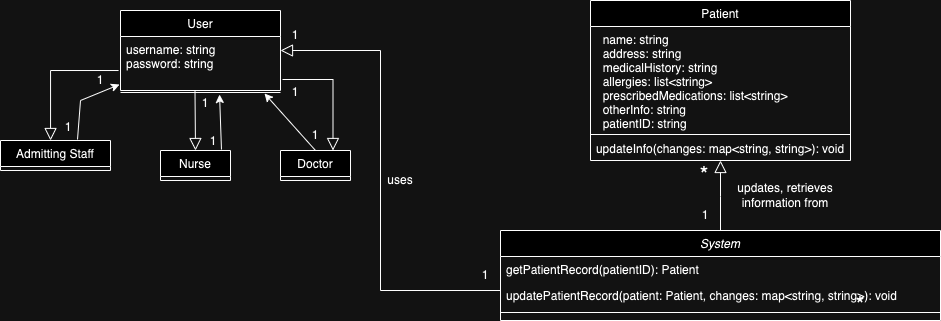

The diagram above was exported from draw.io. Its source (the exported page's mxGraphModel, read from the mxfile embedded in the PNG):
<mxGraphModel dx="2321" dy="1212" grid="1" gridSize="10" guides="1" tooltips="1" connect="1" arrows="1" fold="1" page="1" pageScale="1" pageWidth="413" pageHeight="583" math="0" shadow="0">
  <root>
    <mxCell id="WIyWlLk6GJQsqaUBKTNV-0" />
    <mxCell id="WIyWlLk6GJQsqaUBKTNV-1" parent="WIyWlLk6GJQsqaUBKTNV-0" />
    <mxCell id="zkfFHV4jXpPFQw0GAbJ--0" value="System" style="swimlane;fontStyle=2;align=center;verticalAlign=top;childLayout=stackLayout;horizontal=1;startSize=26;horizontalStack=0;resizeParent=1;resizeLast=0;collapsible=1;marginBottom=0;rounded=0;shadow=0;strokeWidth=1;" parent="WIyWlLk6GJQsqaUBKTNV-1" vertex="1">
      <mxGeometry x="480" y="310" width="440" height="90" as="geometry">
        <mxRectangle x="230" y="140" width="160" height="26" as="alternateBounds" />
      </mxGeometry>
    </mxCell>
    <mxCell id="zkfFHV4jXpPFQw0GAbJ--1" value="getPatientRecord(patientID): Patient" style="text;align=left;verticalAlign=top;spacingLeft=4;spacingRight=4;overflow=hidden;rotatable=0;points=[[0,0.5],[1,0.5]];portConstraint=eastwest;" parent="zkfFHV4jXpPFQw0GAbJ--0" vertex="1">
      <mxGeometry y="26" width="440" height="26" as="geometry" />
    </mxCell>
    <mxCell id="zkfFHV4jXpPFQw0GAbJ--2" value="updatePatientRecord(patient: Patient, changes: map&lt;string, string&gt;): void&#10;" style="text;align=left;verticalAlign=top;spacingLeft=4;spacingRight=4;overflow=hidden;rotatable=0;points=[[0,0.5],[1,0.5]];portConstraint=eastwest;rounded=0;shadow=0;html=0;" parent="zkfFHV4jXpPFQw0GAbJ--0" vertex="1">
      <mxGeometry y="52" width="440" height="26" as="geometry" />
    </mxCell>
    <mxCell id="zkfFHV4jXpPFQw0GAbJ--4" value="" style="line;html=1;strokeWidth=1;align=left;verticalAlign=middle;spacingTop=-1;spacingLeft=3;spacingRight=3;rotatable=0;labelPosition=right;points=[];portConstraint=eastwest;" parent="zkfFHV4jXpPFQw0GAbJ--0" vertex="1">
      <mxGeometry y="78" width="440" height="8" as="geometry" />
    </mxCell>
    <mxCell id="zkfFHV4jXpPFQw0GAbJ--6" value="Patient" style="swimlane;fontStyle=0;align=center;verticalAlign=top;childLayout=stackLayout;horizontal=1;startSize=26;horizontalStack=0;resizeParent=1;resizeLast=0;collapsible=1;marginBottom=0;rounded=0;shadow=0;strokeWidth=1;" parent="WIyWlLk6GJQsqaUBKTNV-1" vertex="1">
      <mxGeometry x="570" y="80" width="260" height="160" as="geometry">
        <mxRectangle x="130" y="380" width="160" height="26" as="alternateBounds" />
      </mxGeometry>
    </mxCell>
    <mxCell id="zkfFHV4jXpPFQw0GAbJ--7" value="  name: string&#10;  address: string&#10;  medicalHistory: string&#10;  allergies: list&lt;string&gt;&#10;  prescribedMedications: list&lt;string&gt;&#10;  otherInfo: string&#10;  patientID: string" style="text;align=left;verticalAlign=top;spacingLeft=4;spacingRight=4;overflow=hidden;rotatable=0;points=[[0,0.5],[1,0.5]];portConstraint=eastwest;" parent="zkfFHV4jXpPFQw0GAbJ--6" vertex="1">
      <mxGeometry y="26" width="260" height="104" as="geometry" />
    </mxCell>
    <mxCell id="zkfFHV4jXpPFQw0GAbJ--9" value="" style="line;html=1;strokeWidth=1;align=left;verticalAlign=middle;spacingTop=-1;spacingLeft=3;spacingRight=3;rotatable=0;labelPosition=right;points=[];portConstraint=eastwest;" parent="zkfFHV4jXpPFQw0GAbJ--6" vertex="1">
      <mxGeometry y="130" width="260" height="8" as="geometry" />
    </mxCell>
    <mxCell id="euLOycE20mSO1QUqynDE-39" value="updateInfo(changes: map&amp;lt;string, string&amp;gt;): void" style="text;html=1;align=center;verticalAlign=middle;whiteSpace=wrap;rounded=0;" vertex="1" parent="zkfFHV4jXpPFQw0GAbJ--6">
      <mxGeometry y="138" width="260" height="22" as="geometry" />
    </mxCell>
    <mxCell id="zkfFHV4jXpPFQw0GAbJ--12" value="" style="endArrow=block;endSize=10;endFill=0;shadow=0;strokeWidth=1;rounded=0;edgeStyle=elbowEdgeStyle;elbow=vertical;" parent="WIyWlLk6GJQsqaUBKTNV-1" edge="1">
      <mxGeometry width="160" relative="1" as="geometry">
        <mxPoint x="700" y="310" as="sourcePoint" />
        <mxPoint x="700" y="240" as="targetPoint" />
        <Array as="points" />
      </mxGeometry>
    </mxCell>
    <mxCell id="zkfFHV4jXpPFQw0GAbJ--13" value="User" style="swimlane;fontStyle=0;align=center;verticalAlign=top;childLayout=stackLayout;horizontal=1;startSize=26;horizontalStack=0;resizeParent=1;resizeLast=0;collapsible=1;marginBottom=0;rounded=0;shadow=0;strokeWidth=1;" parent="WIyWlLk6GJQsqaUBKTNV-1" vertex="1">
      <mxGeometry x="100" y="90" width="160" height="80" as="geometry">
        <mxRectangle x="340" y="380" width="170" height="26" as="alternateBounds" />
      </mxGeometry>
    </mxCell>
    <mxCell id="zkfFHV4jXpPFQw0GAbJ--14" value="username: string&#10;password: string" style="text;align=left;verticalAlign=top;spacingLeft=4;spacingRight=4;overflow=hidden;rotatable=0;points=[[0,0.5],[1,0.5]];portConstraint=eastwest;" parent="zkfFHV4jXpPFQw0GAbJ--13" vertex="1">
      <mxGeometry y="26" width="160" height="44" as="geometry" />
    </mxCell>
    <mxCell id="zkfFHV4jXpPFQw0GAbJ--16" value="" style="endArrow=block;endSize=10;endFill=0;shadow=0;strokeWidth=1;rounded=0;edgeStyle=elbowEdgeStyle;elbow=horizontal;" parent="WIyWlLk6GJQsqaUBKTNV-1" edge="1">
      <mxGeometry width="160" relative="1" as="geometry">
        <mxPoint x="174.5" y="170" as="sourcePoint" />
        <mxPoint x="175.5" y="230" as="targetPoint" />
      </mxGeometry>
    </mxCell>
    <mxCell id="euLOycE20mSO1QUqynDE-5" value="Doctor" style="swimlane;fontStyle=0;align=center;verticalAlign=top;childLayout=stackLayout;horizontal=1;startSize=26;horizontalStack=0;resizeParent=1;resizeLast=0;collapsible=1;marginBottom=0;rounded=0;shadow=0;strokeWidth=1;" vertex="1" parent="WIyWlLk6GJQsqaUBKTNV-1">
      <mxGeometry x="260" y="230" width="70" height="30" as="geometry">
        <mxRectangle x="340" y="380" width="170" height="26" as="alternateBounds" />
      </mxGeometry>
    </mxCell>
    <mxCell id="euLOycE20mSO1QUqynDE-12" value="" style="endArrow=block;endSize=10;endFill=0;shadow=0;strokeWidth=1;rounded=0;edgeStyle=elbowEdgeStyle;elbow=horizontal;exitX=1;exitY=1;exitDx=0;exitDy=0;" edge="1" parent="WIyWlLk6GJQsqaUBKTNV-1">
      <mxGeometry width="160" relative="1" as="geometry">
        <mxPoint x="480" y="370" as="sourcePoint" />
        <mxPoint x="260" y="130" as="targetPoint" />
        <Array as="points">
          <mxPoint x="360" y="250" />
        </Array>
      </mxGeometry>
    </mxCell>
    <mxCell id="euLOycE20mSO1QUqynDE-18" value="updates, retrieves information from" style="text;html=1;align=center;verticalAlign=middle;whiteSpace=wrap;rounded=0;" vertex="1" parent="WIyWlLk6GJQsqaUBKTNV-1">
      <mxGeometry x="710" y="260" width="110" height="30" as="geometry" />
    </mxCell>
    <mxCell id="euLOycE20mSO1QUqynDE-21" value="uses" style="text;html=1;align=center;verticalAlign=middle;whiteSpace=wrap;rounded=0;" vertex="1" parent="WIyWlLk6GJQsqaUBKTNV-1">
      <mxGeometry x="350" y="245" width="60" height="30" as="geometry" />
    </mxCell>
    <mxCell id="euLOycE20mSO1QUqynDE-23" value="1" style="text;html=1;align=center;verticalAlign=middle;whiteSpace=wrap;rounded=0;" vertex="1" parent="WIyWlLk6GJQsqaUBKTNV-1">
      <mxGeometry x="170" y="168" width="30" height="30" as="geometry" />
    </mxCell>
    <mxCell id="euLOycE20mSO1QUqynDE-33" value="&lt;font style=&quot;font-size: 22px;&quot;&gt;*&lt;/font&gt;" style="text;html=1;align=center;verticalAlign=middle;whiteSpace=wrap;rounded=0;" vertex="1" parent="WIyWlLk6GJQsqaUBKTNV-1">
      <mxGeometry x="810" y="370" width="60" height="30" as="geometry" />
    </mxCell>
    <mxCell id="euLOycE20mSO1QUqynDE-34" value="1" style="text;html=1;align=center;verticalAlign=middle;whiteSpace=wrap;rounded=0;" vertex="1" parent="WIyWlLk6GJQsqaUBKTNV-1">
      <mxGeometry x="50" y="145" width="60" height="30" as="geometry" />
    </mxCell>
    <mxCell id="euLOycE20mSO1QUqynDE-36" value="Nurse" style="swimlane;fontStyle=0;align=center;verticalAlign=top;childLayout=stackLayout;horizontal=1;startSize=26;horizontalStack=0;resizeParent=1;resizeLast=0;collapsible=1;marginBottom=0;rounded=0;shadow=0;strokeWidth=1;" vertex="1" parent="WIyWlLk6GJQsqaUBKTNV-1">
      <mxGeometry x="140" y="230" width="70" height="30" as="geometry">
        <mxRectangle x="340" y="380" width="170" height="26" as="alternateBounds" />
      </mxGeometry>
    </mxCell>
    <mxCell id="euLOycE20mSO1QUqynDE-37" value="Admitting Staff" style="swimlane;fontStyle=0;align=center;verticalAlign=top;childLayout=stackLayout;horizontal=1;startSize=26;horizontalStack=0;resizeParent=1;resizeLast=0;collapsible=1;marginBottom=0;rounded=0;shadow=0;strokeWidth=1;" vertex="1" parent="WIyWlLk6GJQsqaUBKTNV-1">
      <mxGeometry x="-20" y="220" width="110" height="30" as="geometry">
        <mxRectangle x="340" y="380" width="170" height="26" as="alternateBounds" />
      </mxGeometry>
    </mxCell>
    <mxCell id="euLOycE20mSO1QUqynDE-40" value="" style="endArrow=block;endSize=10;endFill=0;shadow=0;strokeWidth=1;rounded=0;edgeStyle=elbowEdgeStyle;elbow=horizontal;exitX=-0.012;exitY=0.773;exitDx=0;exitDy=0;exitPerimeter=0;" edge="1" parent="WIyWlLk6GJQsqaUBKTNV-1" source="zkfFHV4jXpPFQw0GAbJ--14">
      <mxGeometry width="160" relative="1" as="geometry">
        <mxPoint x="89.05" y="150" as="sourcePoint" />
        <mxPoint x="30" y="220" as="targetPoint" />
        <Array as="points">
          <mxPoint x="30.05" y="162" />
        </Array>
      </mxGeometry>
    </mxCell>
    <mxCell id="euLOycE20mSO1QUqynDE-41" value="" style="endArrow=block;endSize=10;endFill=0;shadow=0;strokeWidth=1;rounded=0;edgeStyle=elbowEdgeStyle;elbow=vertical;entryX=0.75;entryY=0;entryDx=0;entryDy=0;" edge="1" parent="WIyWlLk6GJQsqaUBKTNV-1" target="euLOycE20mSO1QUqynDE-5">
      <mxGeometry width="160" relative="1" as="geometry">
        <mxPoint x="262" y="159" as="sourcePoint" />
        <mxPoint x="319.5" y="217" as="targetPoint" />
        <Array as="points">
          <mxPoint x="321" y="159" />
          <mxPoint x="313.46000000000004" y="149" />
        </Array>
      </mxGeometry>
    </mxCell>
    <mxCell id="zkfFHV4jXpPFQw0GAbJ--15" value="" style="line;html=1;strokeWidth=1;align=left;verticalAlign=middle;spacingTop=-1;spacingLeft=3;spacingRight=3;rotatable=0;labelPosition=right;points=[];portConstraint=eastwest;" parent="WIyWlLk6GJQsqaUBKTNV-1" vertex="1">
      <mxGeometry x="100" y="168" width="160" height="8" as="geometry" />
    </mxCell>
    <mxCell id="euLOycE20mSO1QUqynDE-44" value="" style="endArrow=classic;html=1;rounded=0;exitX=0.7;exitY=-0.033;exitDx=0;exitDy=0;exitPerimeter=0;entryX=-0.006;entryY=1.091;entryDx=0;entryDy=0;entryPerimeter=0;" edge="1" parent="WIyWlLk6GJQsqaUBKTNV-1" source="euLOycE20mSO1QUqynDE-37" target="zkfFHV4jXpPFQw0GAbJ--14">
      <mxGeometry width="50" height="50" relative="1" as="geometry">
        <mxPoint x="340" y="330" as="sourcePoint" />
        <mxPoint x="390" y="280" as="targetPoint" />
        <Array as="points">
          <mxPoint x="60" y="180" />
        </Array>
      </mxGeometry>
    </mxCell>
    <mxCell id="euLOycE20mSO1QUqynDE-45" value="" style="endArrow=classic;html=1;rounded=0;entryX=0.619;entryY=0.75;entryDx=0;entryDy=0;entryPerimeter=0;exitX=0.871;exitY=-0.033;exitDx=0;exitDy=0;exitPerimeter=0;" edge="1" parent="WIyWlLk6GJQsqaUBKTNV-1" source="euLOycE20mSO1QUqynDE-36" target="zkfFHV4jXpPFQw0GAbJ--15">
      <mxGeometry width="50" height="50" relative="1" as="geometry">
        <mxPoint x="200" y="220" as="sourcePoint" />
        <mxPoint x="200" y="180" as="targetPoint" />
      </mxGeometry>
    </mxCell>
    <mxCell id="euLOycE20mSO1QUqynDE-46" value="" style="endArrow=classic;html=1;rounded=0;exitX=0.5;exitY=0;exitDx=0;exitDy=0;entryX=0.9;entryY=0.625;entryDx=0;entryDy=0;entryPerimeter=0;" edge="1" parent="WIyWlLk6GJQsqaUBKTNV-1" source="euLOycE20mSO1QUqynDE-5" target="zkfFHV4jXpPFQw0GAbJ--15">
      <mxGeometry width="50" height="50" relative="1" as="geometry">
        <mxPoint x="340" y="330" as="sourcePoint" />
        <mxPoint x="270" y="170" as="targetPoint" />
        <Array as="points" />
      </mxGeometry>
    </mxCell>
    <mxCell id="euLOycE20mSO1QUqynDE-47" value="1" style="text;html=1;align=center;verticalAlign=middle;whiteSpace=wrap;rounded=0;" vertex="1" parent="WIyWlLk6GJQsqaUBKTNV-1">
      <mxGeometry x="18" y="192" width="60" height="30" as="geometry" />
    </mxCell>
    <mxCell id="euLOycE20mSO1QUqynDE-49" value="1" style="text;html=1;align=center;verticalAlign=middle;whiteSpace=wrap;rounded=0;" vertex="1" parent="WIyWlLk6GJQsqaUBKTNV-1">
      <mxGeometry x="178" y="206" width="30" height="30" as="geometry" />
    </mxCell>
    <mxCell id="euLOycE20mSO1QUqynDE-50" value="1" style="text;html=1;align=center;verticalAlign=middle;whiteSpace=wrap;rounded=0;" vertex="1" parent="WIyWlLk6GJQsqaUBKTNV-1">
      <mxGeometry x="260" y="157" width="30" height="30" as="geometry" />
    </mxCell>
    <mxCell id="euLOycE20mSO1QUqynDE-51" value="1" style="text;html=1;align=center;verticalAlign=middle;whiteSpace=wrap;rounded=0;" vertex="1" parent="WIyWlLk6GJQsqaUBKTNV-1">
      <mxGeometry x="280" y="200" width="30" height="30" as="geometry" />
    </mxCell>
    <mxCell id="euLOycE20mSO1QUqynDE-52" value="1" style="text;html=1;align=center;verticalAlign=middle;whiteSpace=wrap;rounded=0;" vertex="1" parent="WIyWlLk6GJQsqaUBKTNV-1">
      <mxGeometry x="260" y="100" width="30" height="30" as="geometry" />
    </mxCell>
    <mxCell id="euLOycE20mSO1QUqynDE-53" value="1" style="text;html=1;align=center;verticalAlign=middle;whiteSpace=wrap;rounded=0;" vertex="1" parent="WIyWlLk6GJQsqaUBKTNV-1">
      <mxGeometry x="450" y="340" width="30" height="30" as="geometry" />
    </mxCell>
    <mxCell id="euLOycE20mSO1QUqynDE-54" value="1" style="text;html=1;align=center;verticalAlign=middle;whiteSpace=wrap;rounded=0;" vertex="1" parent="WIyWlLk6GJQsqaUBKTNV-1">
      <mxGeometry x="670" y="280" width="30" height="30" as="geometry" />
    </mxCell>
    <mxCell id="euLOycE20mSO1QUqynDE-55" value="&lt;font style=&quot;font-size: 22px;&quot;&gt;*&lt;/font&gt;" style="text;html=1;align=center;verticalAlign=middle;whiteSpace=wrap;rounded=0;" vertex="1" parent="WIyWlLk6GJQsqaUBKTNV-1">
      <mxGeometry x="669" y="245" width="30" height="20" as="geometry" />
    </mxCell>
  </root>
</mxGraphModel>